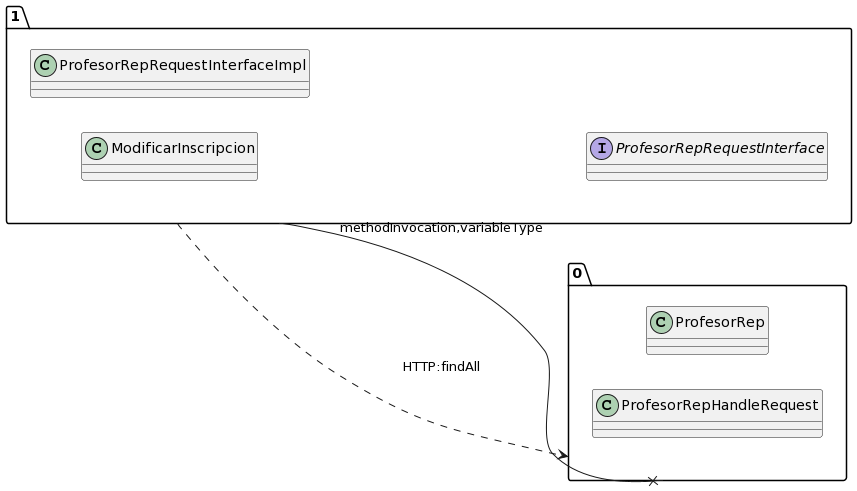

The diagram above was rendered by PlantUML. Its source (embedded in the PNG):
@startuml
allow_mixing
left to right direction
package "1"{
class ModificarInscripcion
class ProfesorRepRequestInterfaceImpl
interface ProfesorRepRequestInterface

}
package "0"{
class ProfesorRep
class ProfesorRepHandleRequest

}
"1" --x "0":methodInvocation,variableType
"1" ..> "0":HTTP:findAll
@enduml